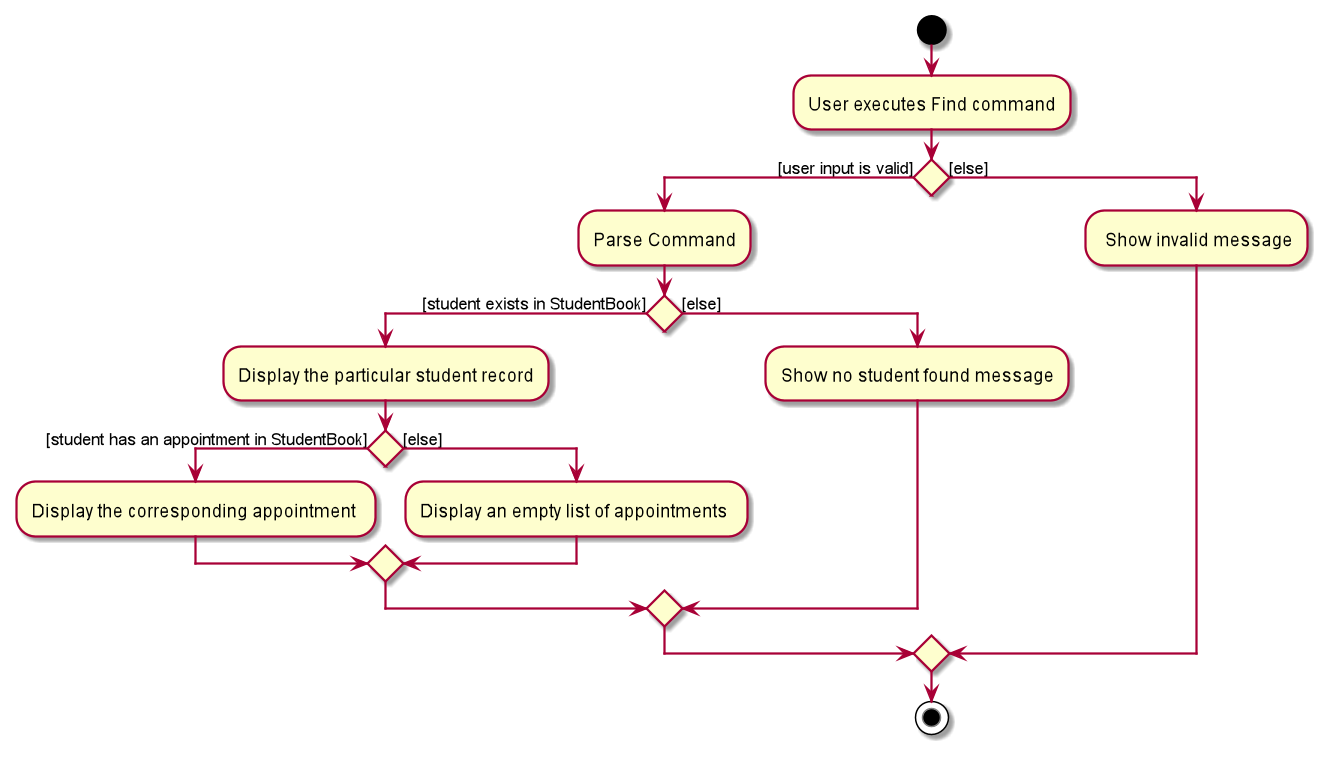

The diagram above was rendered by PlantUML. Its source (embedded in the PNG):
@startuml
start
:User executes Find command;

'Since the beta syntax does not support placing the condition outside the
'diamond we place it as the true branch instead.

if () then ([user input is valid])
    :Parse Command;
    if () then ([student exists in StudentBook])
        :Display the particular student record;
         if () then ([student has an appointment in StudentBook])
                :Display the corresponding appointment ;

         else ([else])
                :Display an empty list of appointments ;
         endif
    else ([else])
        :Show no student found message;

    endif

else ([else])
    : Show invalid message;
endif
stop
@enduml